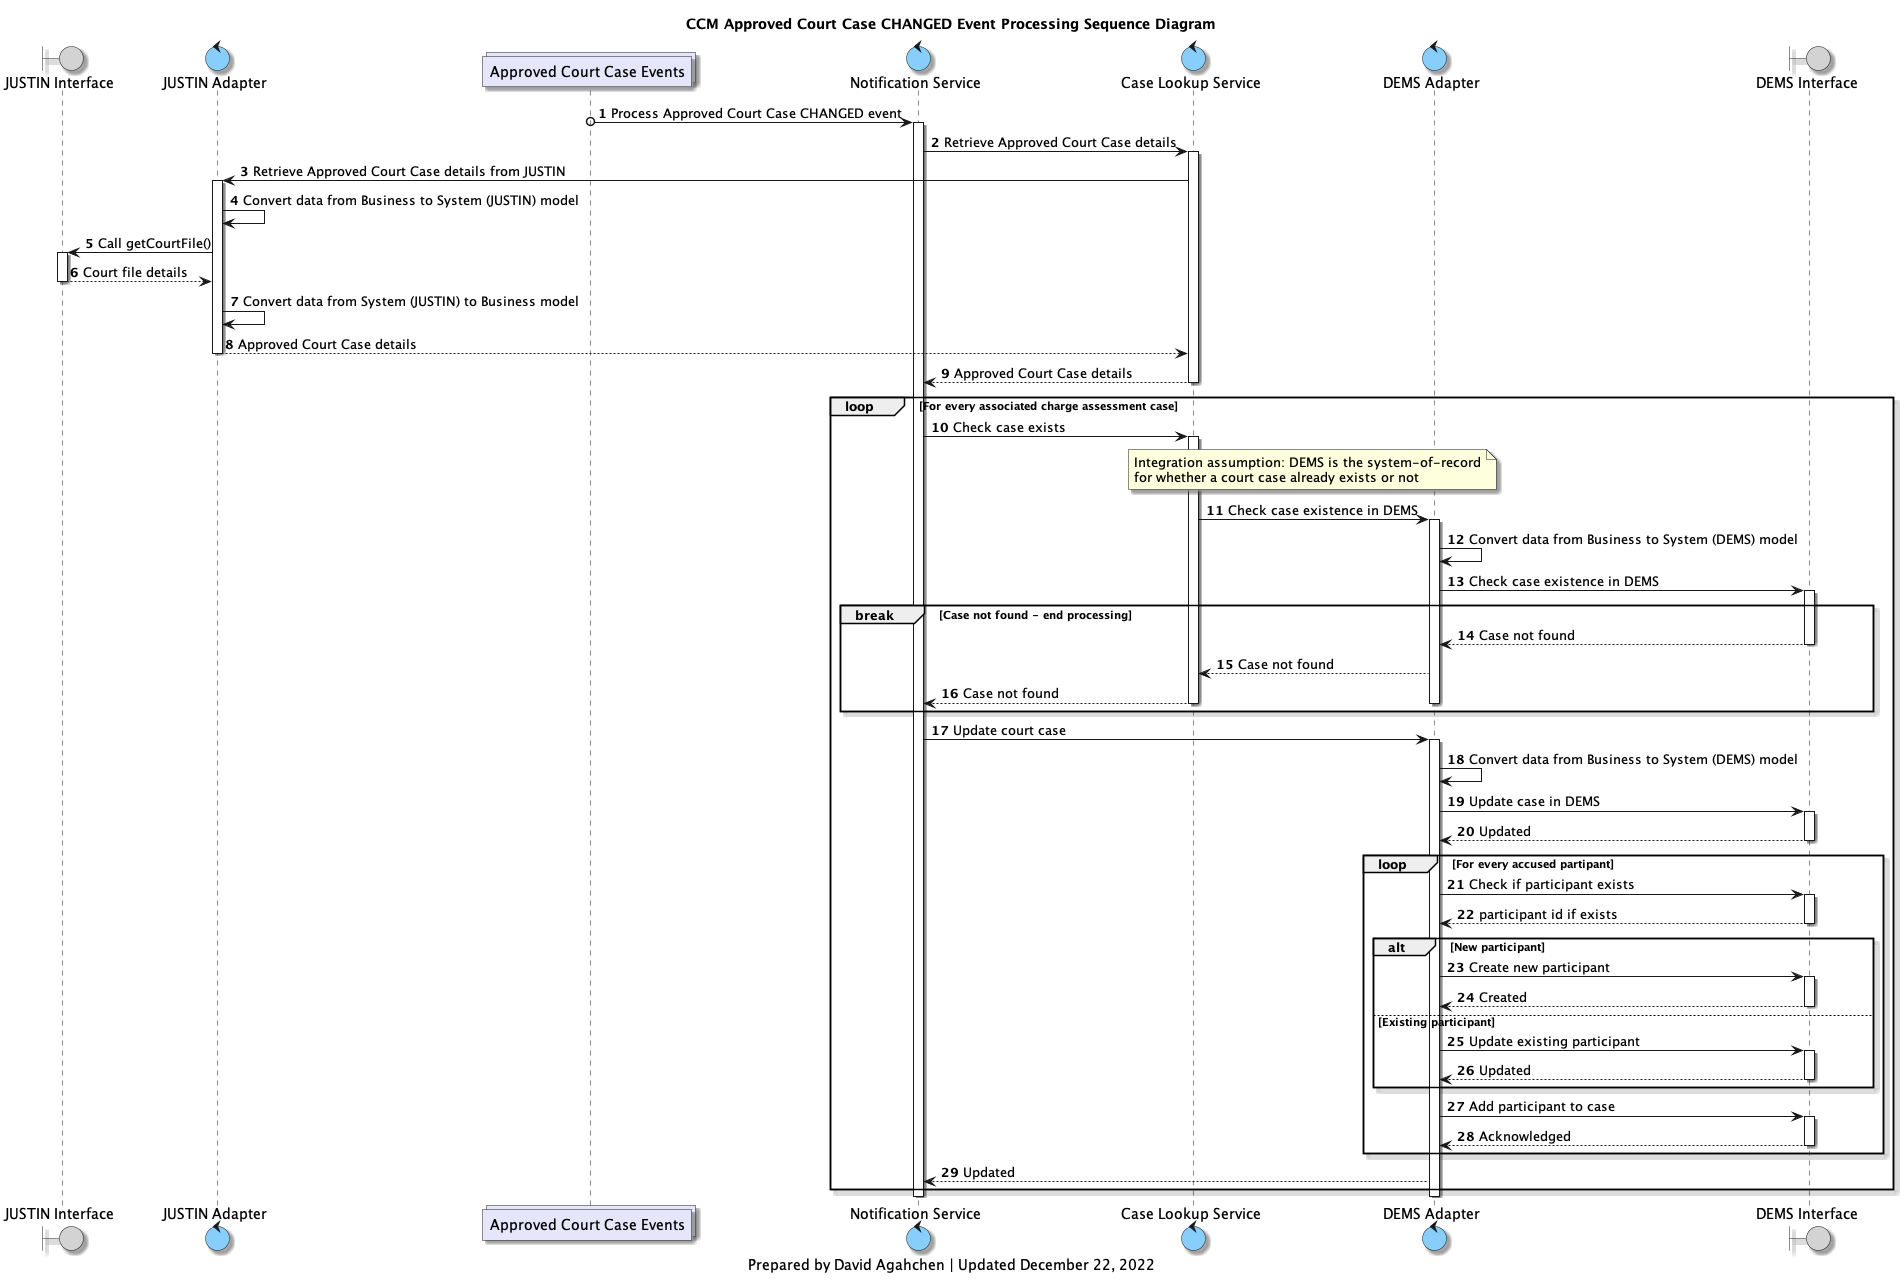

The diagram above was rendered by PlantUML. Its source (embedded in the PNG):
@startuml
'hide footbox

skinparam Shadowing true
skinparam CollectionsBackgroundColor Lavender
skinparam ControlBackgroundColor LightSkyBlue
skinparam BoundaryBackgroundColor LightGrey

/' 
Available colours
https://plantuml-documentation.readthedocs.io/en/latest/formatting/color-names.html
'/

boundary j_interface as "JUSTIN Interface"
control j_adapter as "JUSTIN Adapter"
collections approved_court_case_topic as "Approved Court Case Events"
control notification_service as "Notification Service"
control lookup_service as "Case Lookup Service"
control d_adapter as "DEMS Adapter"
boundary d_interface as "DEMS Interface"

title
CCM Approved Court Case CHANGED Event Processing Sequence Diagram
end title

autonumber

approved_court_case_topic o-> notification_service: Process Approved Court Case CHANGED event
activate notification_service

notification_service -> lookup_service: Retrieve Approved Court Case details
activate lookup_service
lookup_service -> j_adapter: Retrieve Approved Court Case details from JUSTIN

activate j_adapter
j_adapter -> j_adapter: Convert data from Business to System (JUSTIN) model
j_adapter -> j_interface: Call getCourtFile()
activate j_interface
j_interface --> j_adapter: Court file details
deactivate j_interface
j_adapter -> j_adapter: Convert data from System (JUSTIN) to Business model
j_adapter --> lookup_service: Approved Court Case details
deactivate j_adapter

lookup_service --> notification_service: Approved Court Case details
deactivate lookup_service

loop For every associated charge assessment case

    notification_service -> lookup_service: Check case exists
    activate lookup_service
    note over lookup_service, d_adapter
    Integration assumption: DEMS is the system-of-record
    for whether a court case already exists or not
    end note
    lookup_service -> d_adapter: Check case existence in DEMS
    activate d_adapter
    d_adapter -> d_adapter: Convert data from Business to System (DEMS) model
    d_adapter -> d_interface: Check case existence in DEMS
    activate d_interface

    break Case not found - end processing
    d_interface --> d_adapter: Case not found
    deactivate d_interface
    d_adapter --> lookup_service: Case not found
    lookup_service --> notification_service: Case not found
    deactivate lookup_service
    deactivate d_adapter
    end break

    notification_service -> d_adapter: Update court case
    activate d_adapter
    d_adapter -> d_adapter: Convert data from Business to System (DEMS) model
    d_adapter -> d_interface: Update case in DEMS
    activate d_interface
    d_interface --> d_adapter: Updated
    deactivate d_interface

    loop For every accused partipant
        d_adapter -> d_interface: Check if participant exists
        activate d_interface
        d_interface --> d_adapter: participant id if exists
        deactivate d_interface
        alt New participant
            d_adapter -> d_interface: Create new participant
            activate d_interface
            d_interface --> d_adapter: Created
            deactivate d_interface
        else Existing participant
            d_adapter -> d_interface: Update existing participant
            activate d_interface
            d_interface --> d_adapter: Updated
            deactivate d_interface
        end
        d_adapter -> d_interface: Add participant to case
        activate d_interface
        d_interface --> d_adapter: Acknowledged
        deactivate d_interface
    end

    d_adapter --> notification_service: Updated
end loop

deactivate d_adapter

deactivate notification_service

caption
Prepared by David Agahchen | Updated December 22, 2022
end caption
@enduml